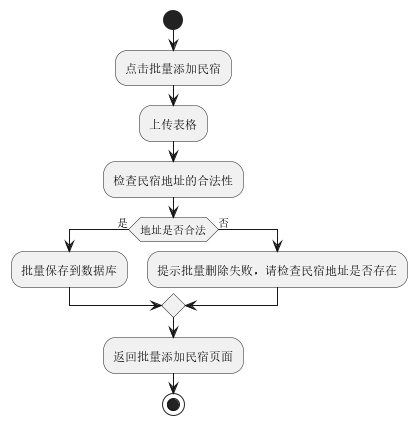

The diagram above was rendered by PlantUML. Its source (embedded in the PNG):
@startuml
'https://plantuml.com/activity-diagram-beta
/'点击批量添加用户，上传表格，检查账号的合法性，若存在不合法的用户则提示批量删除失败，请检查账户名是否存在，若合法，则批量保存到数据库'/
start
:点击批量添加民宿;
:上传表格;
:检查民宿地址的合法性;
if (地址是否合法) then (是)
  :批量保存到数据库;
else (否)
  :提示批量删除失败，请检查民宿地址是否存在;
endif
:返回批量添加民宿页面;
stop

@enduml